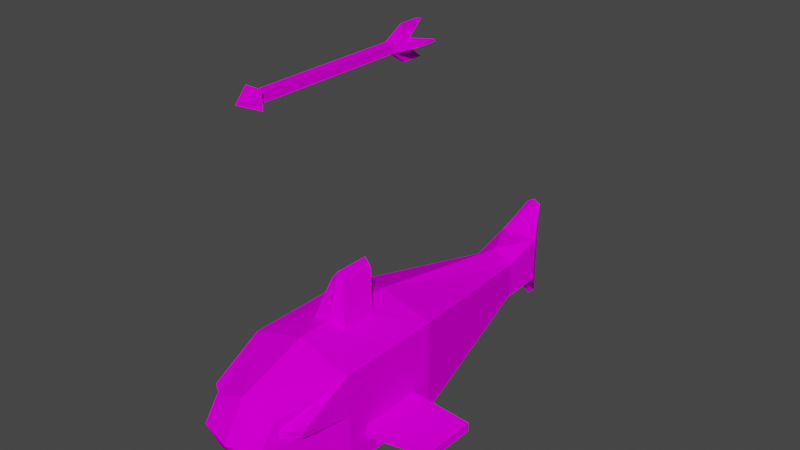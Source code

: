 # Source: fish.blend  (saved by Blender 3.0.42; exported with 4.5.12 LTS)
import bpy
from mathutils import Matrix  # noqa: F401  (used for matrix-valued properties, if any)

bpy.ops.wm.read_factory_settings(use_empty=True)
scene = bpy.context.scene
scene.name = 'Scene'

# ---- collections
col_collection = bpy.data.collections.new('Collection'); scene.collection.children.link(col_collection)

# ---- images (referenced by path relative to the original .blend; pixels are not part of the script)
import os
ASSET_DIR = os.environ.get("B2B_ASSET_DIR", "")  # directory of the original .blend (textures are referenced by path, not embedded)
HERE = os.path.dirname(os.path.abspath(__file__))  # packed textures are extracted next to this script under _unpacked/

def load_image(name, relpath, width, height, colorspace="sRGB"):
    """Load a texture the original file referenced (path relative to the .blend, or extracted next to this script)."""
    p = next((c for c in (os.path.join(HERE, relpath), os.path.join(ASSET_DIR, relpath)) if relpath and os.path.exists(c)), "")
    if p:
        img = bpy.data.images.load(p, check_existing=True)
        img.name = name
    else:  # same state as the original file: an image datablock whose file is absent (Cycles renders it pink)
        img = bpy.data.images.new(name, width, height)
        img.source = "FILE"
        img.filepath = "//" + (relpath or name)
    img.colorspace_settings.name = colorspace
    return img
img_tex_0_palette_psd = load_image('tex_0_palette.psd', 'tex_0_palette.psd', 1024, 1024, 'sRGB')

# ---- materials (node trees are filled in below, after node groups)
mat_material = bpy.data.materials.new('Material')
mat_material.alpha_threshold = 0.0
mat_material.use_transparent_shadow = False
mat_material.line_color = (0.0, 0.0, 0.0, 1.0)

# ---- material node trees
mat_material.use_nodes = True; mat_material.node_tree.nodes.clear()
_N = mat_material.node_tree.nodes; _L = mat_material.node_tree.links
n0 = _N.new('ShaderNodeOutputMaterial'); n0.name = 'Material Output'; n0.location = (300, 300)
n1 = _N.new('ShaderNodeBsdfPrincipled'); n1.name = 'Principled BSDF'; n1.location = (10, 300)
n1.distribution = 'GGX'
n1.subsurface_method = 'BURLEY'
n1.inputs[2].default_value = 0.4
n1.inputs[3].default_value = 1.45
n1.inputs[13].default_value = 0.0
n1.inputs[27].default_value = (0.0, 0.0, 0.0, 1.0)
n1.inputs[28].default_value = 1.0
n2 = _N.new('ShaderNodeTexImage'); n2.name = 'Image Texture'; n2.location = (-463, 213)
n2.image = img_tex_0_palette_psd
_L.new(n1.outputs[0], n0.inputs[0])
_L.new(n2.outputs[0], n1.inputs[0])
n0.is_active_output = True

# ---- world
world_world = bpy.data.worlds.new('World'); scene.world = world_world
world_world.use_nodes = True; world_world.node_tree.nodes.clear()
_N = world_world.node_tree.nodes; _L = world_world.node_tree.links
n0 = _N.new('ShaderNodeOutputWorld'); n0.name = 'World Output'; n0.location = (300, 300)
n1 = _N.new('ShaderNodeBackground'); n1.name = 'Background'; n1.location = (10, 300)
n1.inputs[0].default_value = (0.05088, 0.05088, 0.05088, 1.0)
_L.new(n1.outputs[0], n0.inputs[0])
n0.is_active_output = True
world_world.color = (0.05088, 0.05088, 0.05088)
world_world.use_sun_shadow = False
world_world.sun_shadow_jitter_overblur = 0.0

# ---- meshes
me_cube_001 = bpy.data.meshes.new('Cube.001')
me_cube_001.from_pydata([(1.0, -0.6064, -0.6064), (0.3356, -0.3356, 1.0), (1.0, 0.6064, -0.6064), (0.3356, 0.3356, 1.0), (0.6441, -2.182, 0.2514), (0.6078, -2.277, -0.6078), (0.05229, 3.901, -0.5751), (0.3738, 4.293, 0.2301), (0.3738, 5.131, -0.45), (0.3738, 5.131, 0.45), (1.0, 0.6064, -0.3936), (1.0, -0.6064, -0.3936), (0.6797, -2.185, 0.1293), (0.3738, 4.293, 0.0), (0.3738, 5.131, 0.0), (0.1309, 5.592, 0.9718), (0.1309, 5.592, 0.0), (0.1309, 5.592, 0.0), (0.1309, 5.592, -0.9718), (1.0, 1.0, 0.7801), (0.9688, -1.977, 0.2806), (0.1197, 0.5524, 1.714), (0.1197, -0.1187, 1.714), (0.0, 1.0, 1.079), (0.0, -0.6046, -1.137), (0.0, -1.0, 1.079), (0.0, -2.277, -0.7028), (0.0, -2.277, 0.6442), (0.0, 3.904, -0.5999), (0.0, 4.293, 0.4693), (0.0, 5.131, -0.5279), (0.0, 5.131, 0.4693), (0.0, 5.131, -0.02931), (0.0, -2.706, -0.02931), (0.0, 5.592, 1.047), (0.0, 5.592, -0.02931), (0.0, 5.592, -0.02931), (0.0, 5.592, -1.106), (0.0, 0.3356, 1.079), (0.0, -0.3356, 1.079), (0.0, 0.5524, 1.87), (0.0, -0.1187, 1.87), (1.0, 1.0, 0.0), (0.6096, 0.9693, -1.063), (0.6083, -0.6046, -1.054), (0.9463, -1.958, 0.1463), (1.969, 0.8545, -0.7152), (1.969, 0.8545, -0.8829), (1.969, -0.1011, -0.8829), (1.969, -0.1011, -0.7152), (0.6078, -2.277, 0.388), (1.0, -1.0, 0.7801), (1.0, -1.0, 0.0), (0.6078, -2.544, 0.0), (1.0, -1.0, -1.0), (1.0, 1.0, -1.0), (0.0, -1.0, -1.137), (0.3738, 4.293, -0.45), (0.0, 4.293, -0.5279), (0.5986, 1.034, -1.302), (0.0, 1.061, -1.369), (0.0, 3.679, -0.8842), (0.0, -0.3849, -1.369), (0.3661, -0.3849, -1.304), (0.09633, 3.676, -0.8619)], [], [(42, 55, 57, 13), (42, 19, 51, 52), (43, 44, 63, 59), (39, 1, 22, 41), (45, 20, 4, 12), (56, 54, 5, 26), (29, 7, 9, 31), (23, 19, 7, 29), (13, 57, 8, 14), (7, 13, 14, 9), (54, 52, 53, 5), (11, 0, 48, 49), (19, 42, 13, 7), (35, 34, 15, 16), (14, 16, 15, 9), (32, 35, 16, 14), (37, 36, 17, 18), (8, 18, 17, 14), (30, 37, 18, 8), (38, 3, 19, 23), (3, 1, 51, 19), (1, 3, 21, 22), (3, 38, 40, 21), (21, 40, 41, 22), (1, 39, 25, 51), (14, 17, 36, 32), (9, 15, 34, 31), (5, 53, 33, 26), (57, 58, 30, 8), (6, 43, 59, 64), (53, 50, 27, 33), (51, 25, 27, 50), (10, 2, 55, 42), (2, 0, 54, 55), (0, 11, 52, 54), (11, 10, 42, 52), (47, 46, 49, 48), (2, 10, 46, 47), (10, 11, 49, 46), (0, 2, 47, 48), (4, 20, 51, 50), (20, 45, 52, 51), (12, 4, 50, 53), (45, 12, 53, 52), (44, 43, 55, 54), (24, 44, 54, 56), (43, 6, 57, 55), (6, 28, 58, 57), (60, 59, 63, 62), (59, 60, 61, 64), (28, 6, 64, 61), (44, 24, 62, 63)])
_uv = me_cube_001.uv_layers.new(name='UVMap')
_uv.uv.foreach_set('vector', [0.6628, 0.9908, 0.6628, 0.9908, 0.6628, 0.9908, 0.6628, 0.9908, 0.3682, 0.9916, 0.3682, 0.9916, 0.3682, 0.9916, 0.3682, 0.9916, 0.7134, 0.9917, 0.7134, 0.9917, 0.7134, 0.9917, 0.7134, 0.9917, 0.6628, 0.9908, 0.6628, 0.9908, 0.6628, 0.9908, 0.6628, 0.9908, 0.2441, 0.991, 0.2441, 0.991, 0.2441, 0.991, 0.2441, 0.991, 0.6628, 0.9908, 0.6628, 0.9908, 0.6628, 0.9908, 0.6628, 0.9908, 0.3675, 0.9932, 0.3675, 0.9932, 0.3675, 0.9932, 0.3675, 0.9932, 0.6628, 0.9908, 0.6628, 0.9908, 0.6628, 0.9908, 0.6628, 0.9908, 0.6628, 0.9908, 0.6628, 0.9908, 0.6628, 0.9908, 0.6628, 0.9908, 0.3675, 0.9932, 0.3675, 0.9932, 0.3675, 0.9932, 0.3675, 0.9932, 0.6628, 0.9908, 0.6628, 0.9908, 0.6628, 0.9908, 0.6628, 0.9908, 0.6628, 0.9908, 0.6628, 0.9908, 0.6628, 0.9908, 0.6628, 0.9908, 0.6628, 0.9908, 0.6628, 0.9908, 0.6628, 0.9908, 0.6628, 0.9908, 0.6628, 0.9908, 0.6628, 0.9908, 0.6628, 0.9908, 0.6628, 0.9908, 0.6628, 0.9908, 0.6628, 0.9908, 0.6628, 0.9908, 0.6628, 0.9908, 0.4465, 0.9916, 0.4465, 0.9916, 0.4465, 0.9916, 0.4465, 0.9916, 0.6628, 0.9908, 0.6628, 0.9908, 0.6628, 0.9908, 0.6628, 0.9908, 0.6628, 0.9908, 0.6628, 0.9908, 0.6628, 0.9908, 0.6628, 0.9908, 0.6628, 0.9908, 0.6628, 0.9908, 0.6628, 0.9908, 0.6628, 0.9908, 0.6628, 0.9908, 0.6628, 0.9908, 0.6628, 0.9908, 0.6628, 0.9908, 0.3682, 0.9916, 0.3682, 0.9916, 0.3682, 0.9916, 0.3682, 0.9916, 0.3675, 0.9932, 0.3675, 0.9932, 0.3675, 0.9932, 0.3675, 0.9932, 0.6653, 0.9936, 0.6653, 0.9936, 0.6653, 0.9936, 0.6653, 0.9936, 0.6628, 0.9908, 0.6628, 0.9908, 0.6628, 0.9908, 0.6628, 0.9908, 0.6628, 0.9908, 0.6628, 0.9908, 0.6628, 0.9908, 0.6628, 0.9908, 0.4465, 0.9916, 0.4465, 0.9916, 0.4465, 0.9916, 0.4465, 0.9916, 0.6628, 0.9908, 0.6628, 0.9908, 0.6628, 0.9908, 0.6628, 0.9908, 0.3675, 0.9932, 0.3675, 0.9932, 0.3675, 0.9932, 0.3675, 0.9932, 0.6628, 0.9908, 0.6628, 0.9908, 0.6628, 0.9908, 0.6628, 0.9908, 0.7134, 0.9917, 0.7134, 0.9917, 0.7134, 0.9917, 0.7134, 0.9917, 0.6628, 0.9908, 0.6628, 0.9908, 0.6628, 0.9908, 0.6628, 0.9908, 0.6628, 0.9908, 0.6628, 0.9908, 0.6628, 0.9908, 0.6628, 0.9908, 0.6628, 0.9908, 0.6628, 0.9908, 0.6628, 0.9908, 0.6628, 0.9908, 0.3675, 0.9932, 0.3675, 0.9932, 0.3675, 0.9932, 0.3675, 0.9932, 0.6628, 0.9908, 0.6628, 0.9908, 0.6628, 0.9908, 0.6628, 0.9908, 0.6628, 0.9908, 0.6628, 0.9908, 0.6628, 0.9908, 0.6628, 0.9908, 0.6628, 0.9908, 0.6628, 0.9908, 0.6628, 0.9908, 0.6628, 0.9908, 0.6628, 0.9908, 0.6628, 0.9908, 0.6628, 0.9908, 0.6628, 0.9908, 0.6971, 0.9921, 0.6971, 0.9921, 0.6971, 0.9921, 0.6971, 0.9921, 0.6628, 0.9908, 0.6628, 0.9908, 0.6628, 0.9908, 0.6628, 0.9908, 0.6628, 0.9908, 0.6628, 0.9908, 0.6628, 0.9908, 0.6628, 0.9908, 0.6628, 0.9908, 0.6628, 0.9908, 0.6628, 0.9908, 0.6628, 0.9908, 0.6628, 0.9908, 0.6628, 0.9908, 0.6628, 0.9908, 0.6628, 0.9908, 0.6628, 0.9908, 0.6628, 0.9908, 0.6628, 0.9908, 0.6628, 0.9908, 0.3675, 0.9932, 0.3675, 0.9932, 0.3675, 0.9932, 0.3675, 0.9932, 0.3675, 0.9932, 0.3675, 0.9932, 0.3675, 0.9932, 0.3675, 0.9932, 0.6628, 0.9908, 0.6628, 0.9908, 0.6628, 0.9908, 0.6628, 0.9908, 0.6628, 0.9908, 0.6628, 0.9908, 0.6628, 0.9908, 0.6628, 0.9908, 0.7134, 0.9917, 0.7134, 0.9917, 0.7134, 0.9917, 0.7134, 0.9917, 0.7134, 0.9917, 0.7134, 0.9917, 0.7134, 0.9917, 0.7134, 0.9917, 0.7134, 0.9917, 0.7134, 0.9917, 0.7134, 0.9917, 0.7134, 0.9917, 0.7134, 0.9917, 0.7134, 0.9917, 0.7134, 0.9917, 0.7134, 0.9917])
me_cube_001.materials.append(mat_material)
me_cube_001.use_remesh_fix_poles = True
me_cube_001.use_remesh_preserve_attributes = False
me_cube_001.use_mirror_vertex_groups = False
me_cube_001.update()
me_cube_002 = bpy.data.meshes.new('Cube.002')
me_cube_002.from_pydata([(-0.07763, -1.589, -0.07763), (-0.07763, -1.589, 0.07763), (-0.07763, 1.589, -0.07763), (-0.07763, 1.589, 0.07763), (0.07763, -1.589, -0.07763), (0.07763, -1.589, 0.07763), (0.07763, 1.589, -0.07763), (0.07763, 1.589, 0.07763), (-0.1567, -1.654, -0.1567), (-0.1567, -1.654, 0.1567), (0.1567, -1.654, 0.1567), (0.1567, -1.654, -0.1567), (0.0, -2.007, 0.0), (-0.07763, 0.5298, -0.07763), (-0.07763, -0.5298, -0.07763), (-0.07763, -0.5298, 0.07763), (-0.07763, 0.5298, 0.07763), (0.07763, -0.5298, -0.07763), (0.07763, 0.5298, -0.07763), (0.07763, 0.5298, 0.07763), (0.07763, -0.5298, 0.07763), (-0.07763, 1.188, 0.07763), (0.07763, 1.188, -0.07763), (-0.07763, 1.188, -0.07763), (0.07763, 1.188, 0.07763), (-0.2998, 1.54, 0.0175), (-0.2998, 1.941, 0.0175), (-0.2998, 1.941, -0.0175), (0.2998, 1.941, 0.0175), (0.2998, 1.941, -0.0175), (0.2998, 1.54, -0.0175), (-0.2998, 1.54, -0.0175), (0.2998, 1.54, 0.0175), (-0.03531, 1.512, 0.3062), (-0.03531, 1.914, 0.3062), (0.03531, 1.914, -0.3062), (-0.03531, 1.914, -0.3062), (0.03531, 1.914, 0.3062), (0.03531, 1.512, -0.3062), (-0.03531, 1.512, -0.3062), (0.03531, 1.512, 0.3062)], [], [(3, 2, 27, 26), (2, 3, 7, 6), (17, 20, 5, 4), (4, 5, 10, 11), (14, 17, 4, 0), (20, 15, 1, 5), (8, 11, 12), (1, 0, 8, 9), (0, 4, 11, 8), (5, 1, 9, 10), (9, 8, 12), (10, 9, 12), (11, 10, 12), (24, 21, 16, 19), (19, 16, 15, 20), (23, 22, 18, 13), (13, 18, 17, 14), (22, 24, 19, 18), (18, 19, 20, 17), (0, 1, 15, 14), (14, 15, 16, 13), (23, 21, 25, 31), (21, 24, 40, 33), (2, 6, 35, 36), (13, 16, 21, 23), (31, 25, 26, 27), (29, 28, 32, 30), (7, 24, 32, 28), (6, 7, 28, 29), (21, 3, 26, 25), (24, 22, 30, 32), (2, 23, 31, 27), (22, 6, 29, 30), (36, 35, 38, 39), (37, 34, 33, 40), (3, 21, 33, 34), (23, 2, 36, 39), (6, 22, 38, 35), (7, 3, 34, 37), (22, 23, 39, 38), (24, 7, 37, 40)])
_uv = me_cube_002.uv_layers.new(name='UVMap')
_uv.uv.foreach_set('vector', [0.2113, 0.5076, 0.2113, 0.5063, 0.2113, 0.7908, 0.2113, 0.7915, 0.2113, 0.5063, 0.2113, 0.5076, 0.2113, 0.5096, 0.2113, 0.5082, 0.1184, 0.585, 0.1184, 0.585, 0.1184, 0.8696, 0.1184, 0.8696, 0.1651, 0.9915, 0.1651, 0.9915, 0.1651, 0.9915, 0.1651, 0.9915, 0.1184, 0.585, 0.1184, 0.585, 0.1184, 0.8696, 0.1184, 0.8696, 0.1184, 0.585, 0.1184, 0.585, 0.1184, 0.8696, 0.1184, 0.8696, 0.1651, 0.9915, 0.1651, 0.9915, 0.1651, 0.9915, 0.1651, 0.9915, 0.1651, 0.9915, 0.1651, 0.9915, 0.1651, 0.9915, 0.1651, 0.9915, 0.1651, 0.9915, 0.1651, 0.9915, 0.1651, 0.9915, 0.1651, 0.9915, 0.1651, 0.9915, 0.1651, 0.9915, 0.1651, 0.9915, 0.1651, 0.9915, 0.1651, 0.9915, 0.1651, 0.9915, 0.1651, 0.9915, 0.1651, 0.9915, 0.1651, 0.9915, 0.1651, 0.9915, 0.1651, 0.9915, 0.1651, 0.9915, 0.1184, 0.1236, 0.1184, 0.1236, 0.1184, 0.3004, 0.1184, 0.3004, 0.1184, 0.3004, 0.1184, 0.3004, 0.1184, 0.585, 0.1184, 0.585, 0.1184, 0.1236, 0.1184, 0.1236, 0.1184, 0.3004, 0.1184, 0.3004, 0.1184, 0.3004, 0.1184, 0.3004, 0.1184, 0.585, 0.1184, 0.585, 0.1184, 0.1236, 0.1184, 0.1236, 0.1184, 0.3004, 0.1184, 0.3004, 0.1184, 0.3004, 0.1184, 0.3004, 0.1184, 0.585, 0.1184, 0.585, 0.1184, 0.8696, 0.1184, 0.8696, 0.1184, 0.585, 0.1184, 0.585, 0.1184, 0.585, 0.1184, 0.585, 0.1184, 0.3004, 0.1184, 0.3004, 0.2113, 0.1607, 0.2113, 0.1592, 0.2113, 0.4644, 0.2113, 0.4642, 0.2113, 0.1592, 0.2113, 0.1425, 0.2113, 0.4404, 0.2113, 0.4411, 0.2113, 0.5063, 0.2113, 0.5082, 0.2113, 0.7957, 0.2113, 0.788, 0.1184, 0.3004, 0.1184, 0.3004, 0.1184, 0.1236, 0.1184, 0.1236, 0.2113, 0.4642, 0.2113, 0.4644, 0.2113, 0.7915, 0.2113, 0.7908, 0.2113, 0.8639, 0.2113, 0.865, 0.2113, 0.4633, 0.2113, 0.463, 0.2113, 0.5096, 0.2113, 0.1425, 0.2113, 0.4633, 0.2113, 0.865, 0.2113, 0.5082, 0.2113, 0.5096, 0.2113, 0.865, 0.2113, 0.8639, 0.2113, 0.1592, 0.2113, 0.5076, 0.2113, 0.7915, 0.2113, 0.4644, 0.2113, 0.1425, 0.2113, 0.1441, 0.2113, 0.463, 0.2113, 0.4633, 0.2113, 0.5063, 0.2113, 0.1607, 0.2113, 0.4642, 0.2113, 0.7908, 0.2113, 0.1441, 0.2113, 0.5082, 0.2113, 0.8639, 0.2113, 0.463, 0.2113, 0.788, 0.2113, 0.7957, 0.2113, 0.4373, 0.2113, 0.438, 0.2113, 0.8108, 0.2113, 0.8026, 0.2113, 0.4411, 0.2113, 0.4404, 0.2113, 0.5076, 0.2113, 0.1592, 0.2113, 0.4411, 0.2113, 0.8026, 0.2113, 0.1607, 0.2113, 0.5063, 0.2113, 0.788, 0.2113, 0.438, 0.2113, 0.5082, 0.2113, 0.1441, 0.2113, 0.4373, 0.2113, 0.7957, 0.2113, 0.5096, 0.2113, 0.5076, 0.2113, 0.8026, 0.2113, 0.8108, 0.2113, 0.1441, 0.2113, 0.1607, 0.2113, 0.438, 0.2113, 0.4373, 0.2113, 0.1425, 0.2113, 0.5096, 0.2113, 0.8108, 0.2113, 0.4404])
me_cube_002.materials.append(mat_material)
me_cube_002.use_remesh_fix_poles = True
me_cube_002.use_remesh_preserve_attributes = False
me_cube_002.use_mirror_vertex_groups = False
me_cube_002.update()

# ---- objects
ob_cube = bpy.data.objects.new('Cube', me_cube_001)
ob_arrow = bpy.data.objects.new('arrow', me_cube_002)

# ---- transforms, parenting, visibility, modifiers, constraints
ob_cube.location = (0.0, 0.0, 0.0)
ob_cube.lineart.crease_threshold = 0.0
_m = ob_cube.modifiers.new('Mirror', 'MIRROR')
_m.use_clip = True
ob_arrow.location = (0.0, 0.0, 5.258)
ob_arrow.lineart.crease_threshold = 0.0

# ---- collection membership
col_collection.objects.link(ob_cube)
col_collection.objects.link(ob_arrow)

# ---- scene / render settings (as saved in the file)
scene.frame_start = 1; scene.frame_end = 250; scene.frame_set(1)
scene.render.engine = 'BLENDER_EEVEE_NEXT'
scene.cycles.use_denoising = False
scene.cycles.samples = 128
scene.cycles.sampling_pattern = 'TABULATED_SOBOL'
scene.cycles.use_adaptive_sampling = False
scene.cycles.use_light_tree = False
scene.view_settings.view_transform = 'Filmic'
bpy.context.view_layer.update()

# ---- added for rendering (the .blend has no active camera and no usable light): camera, sun
cam_auto = bpy.data.cameras.new('AutoCamera')
cam_auto.lens = 50.0
cam_auto.sensor_width = 36.0
cam_auto.clip_end = 1000.0
ob_auto_camera = bpy.data.objects.new('AutoCamera', cam_auto)
scene.collection.objects.link(ob_auto_camera)
ob_auto_camera.location = (10.647, -11.3333, 10.6156)
ob_auto_camera.rotation_euler = (1.09748, -7.21219e-08, 0.694738)
scene.camera = ob_auto_camera
light_auto_sun = bpy.data.lights.new('AutoSun', 'SUN')
light_auto_sun.energy = 3.0
light_auto_sun.angle = 0.0523599
ob_auto_sun = bpy.data.objects.new('AutoSun', light_auto_sun)
scene.collection.objects.link(ob_auto_sun)
ob_auto_sun.rotation_euler = (0.872665, 0.174533, 0.523599)
bpy.context.view_layer.update()
